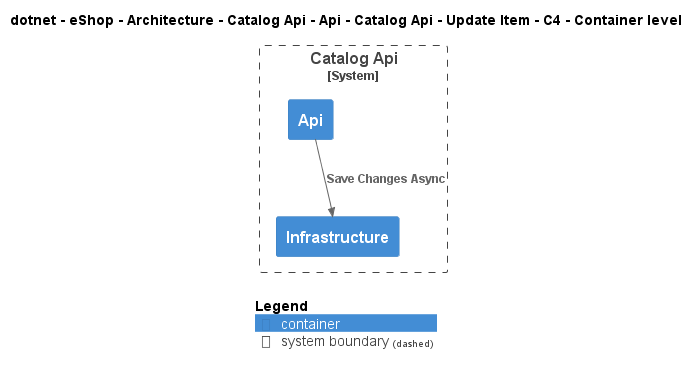

The diagram above was rendered by PlantUML. Its source (embedded in the PNG):
@startuml
!include ..\..\..\..\..\..\..\..\..\..\..\.c4s\C4_Container.puml

AddElementTag("c4interflow:lifecycle:new", $bgColor=green, $fontColor=#ffffff, $borderColor=green, $shadowing="False")
AddElementTag("c4interflow:lifecycle:changed", $bgColor=orange, $fontColor=#ffffff, $borderColor=orange, $shadowing="False")
AddElementTag("c4interflow:lifecycle:removed", $bgColor=red, $fontColor=#ffffff, $borderColor=red, $shadowing="False")

AddRelTag("c4interflow:lifecycle:new", $textColor=green, $lineColor=green)
AddRelTag("c4interflow:lifecycle:changed", $textColor=orange, $lineColor=orange)
AddRelTag("c4interflow:lifecycle:removed", $textColor=red, $lineColor=red)

SHOW_PERSON_PORTRAIT()
LAYOUT_TOP_DOWN()

skinparam linetype polyline

title dotnet - eShop - Architecture - Catalog Api - Api - Catalog Api - Update Item - C4 - Container level


System_Boundary(dotnet.eShop.Architecture.SoftwareSystems.CatalogApi, "Catalog Api") {
    Container(dotnet.eShop.Architecture.SoftwareSystems.CatalogApi.Containers.Api, "Api", "", "")
    Container(dotnet.eShop.Architecture.SoftwareSystems.CatalogApi.Containers.Infrastructure, "Infrastructure", "", "")
}

Rel(dotnet.eShop.Architecture.SoftwareSystems.CatalogApi.Containers.Api, dotnet.eShop.Architecture.SoftwareSystems.CatalogApi.Containers.Infrastructure, "Save Changes Async")


SHOW_LEGEND()
@enduml